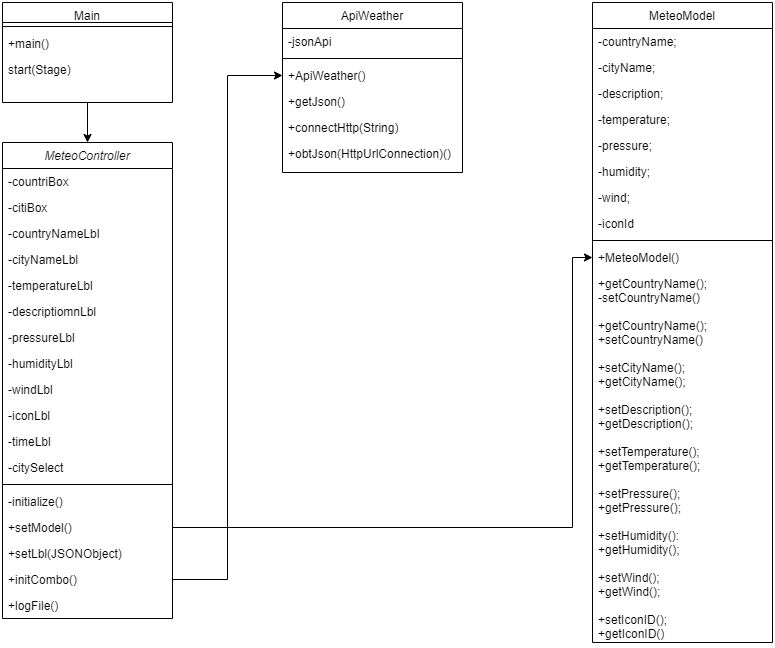

The diagram above was exported from draw.io. Its source (the exported page's mxGraphModel, read from the mxfile embedded in the PNG):
<mxGraphModel dx="981" dy="482" grid="1" gridSize="10" guides="1" tooltips="1" connect="1" arrows="1" fold="1" page="1" pageScale="1" pageWidth="827" pageHeight="1169" math="0" shadow="0">
  <root>
    <mxCell id="WIyWlLk6GJQsqaUBKTNV-0" />
    <mxCell id="WIyWlLk6GJQsqaUBKTNV-1" parent="WIyWlLk6GJQsqaUBKTNV-0" />
    <mxCell id="zkfFHV4jXpPFQw0GAbJ--0" value="MeteoController" style="swimlane;fontStyle=2;align=center;verticalAlign=top;childLayout=stackLayout;horizontal=1;startSize=26;horizontalStack=0;resizeParent=1;resizeLast=0;collapsible=1;marginBottom=0;rounded=0;shadow=0;strokeWidth=1;" parent="WIyWlLk6GJQsqaUBKTNV-1" vertex="1">
      <mxGeometry x="20" y="200" width="170" height="476" as="geometry">
        <mxRectangle x="230" y="140" width="160" height="26" as="alternateBounds" />
      </mxGeometry>
    </mxCell>
    <mxCell id="zkfFHV4jXpPFQw0GAbJ--1" value="-countriBox&#10;" style="text;align=left;verticalAlign=top;spacingLeft=4;spacingRight=4;overflow=hidden;rotatable=0;points=[[0,0.5],[1,0.5]];portConstraint=eastwest;" parent="zkfFHV4jXpPFQw0GAbJ--0" vertex="1">
      <mxGeometry y="26" width="170" height="26" as="geometry" />
    </mxCell>
    <mxCell id="zkfFHV4jXpPFQw0GAbJ--2" value="-citiBox" style="text;align=left;verticalAlign=top;spacingLeft=4;spacingRight=4;overflow=hidden;rotatable=0;points=[[0,0.5],[1,0.5]];portConstraint=eastwest;rounded=0;shadow=0;html=0;" parent="zkfFHV4jXpPFQw0GAbJ--0" vertex="1">
      <mxGeometry y="52" width="170" height="26" as="geometry" />
    </mxCell>
    <mxCell id="zkfFHV4jXpPFQw0GAbJ--3" value="-countryNameLbl" style="text;align=left;verticalAlign=top;spacingLeft=4;spacingRight=4;overflow=hidden;rotatable=0;points=[[0,0.5],[1,0.5]];portConstraint=eastwest;rounded=0;shadow=0;html=0;" parent="zkfFHV4jXpPFQw0GAbJ--0" vertex="1">
      <mxGeometry y="78" width="170" height="26" as="geometry" />
    </mxCell>
    <mxCell id="py0bb5KVZWGsOarkhof_-0" value="-cityNameLbl" style="text;align=left;verticalAlign=top;spacingLeft=4;spacingRight=4;overflow=hidden;rotatable=0;points=[[0,0.5],[1,0.5]];portConstraint=eastwest;rounded=0;shadow=0;html=0;" parent="zkfFHV4jXpPFQw0GAbJ--0" vertex="1">
      <mxGeometry y="104" width="170" height="26" as="geometry" />
    </mxCell>
    <mxCell id="py0bb5KVZWGsOarkhof_-1" value="-temperatureLbl" style="text;align=left;verticalAlign=top;spacingLeft=4;spacingRight=4;overflow=hidden;rotatable=0;points=[[0,0.5],[1,0.5]];portConstraint=eastwest;rounded=0;shadow=0;html=0;" parent="zkfFHV4jXpPFQw0GAbJ--0" vertex="1">
      <mxGeometry y="130" width="170" height="26" as="geometry" />
    </mxCell>
    <mxCell id="py0bb5KVZWGsOarkhof_-2" value="-descriptiomnLbl" style="text;align=left;verticalAlign=top;spacingLeft=4;spacingRight=4;overflow=hidden;rotatable=0;points=[[0,0.5],[1,0.5]];portConstraint=eastwest;rounded=0;shadow=0;html=0;" parent="zkfFHV4jXpPFQw0GAbJ--0" vertex="1">
      <mxGeometry y="156" width="170" height="26" as="geometry" />
    </mxCell>
    <mxCell id="py0bb5KVZWGsOarkhof_-3" value="-pressureLbl" style="text;align=left;verticalAlign=top;spacingLeft=4;spacingRight=4;overflow=hidden;rotatable=0;points=[[0,0.5],[1,0.5]];portConstraint=eastwest;rounded=0;shadow=0;html=0;" parent="zkfFHV4jXpPFQw0GAbJ--0" vertex="1">
      <mxGeometry y="182" width="170" height="26" as="geometry" />
    </mxCell>
    <mxCell id="py0bb5KVZWGsOarkhof_-4" value="-humidityLbl" style="text;align=left;verticalAlign=top;spacingLeft=4;spacingRight=4;overflow=hidden;rotatable=0;points=[[0,0.5],[1,0.5]];portConstraint=eastwest;rounded=0;shadow=0;html=0;" parent="zkfFHV4jXpPFQw0GAbJ--0" vertex="1">
      <mxGeometry y="208" width="170" height="26" as="geometry" />
    </mxCell>
    <mxCell id="py0bb5KVZWGsOarkhof_-5" value="-windLbl" style="text;align=left;verticalAlign=top;spacingLeft=4;spacingRight=4;overflow=hidden;rotatable=0;points=[[0,0.5],[1,0.5]];portConstraint=eastwest;rounded=0;shadow=0;html=0;" parent="zkfFHV4jXpPFQw0GAbJ--0" vertex="1">
      <mxGeometry y="234" width="170" height="26" as="geometry" />
    </mxCell>
    <mxCell id="py0bb5KVZWGsOarkhof_-6" value="-iconLbl" style="text;align=left;verticalAlign=top;spacingLeft=4;spacingRight=4;overflow=hidden;rotatable=0;points=[[0,0.5],[1,0.5]];portConstraint=eastwest;rounded=0;shadow=0;html=0;" parent="zkfFHV4jXpPFQw0GAbJ--0" vertex="1">
      <mxGeometry y="260" width="170" height="26" as="geometry" />
    </mxCell>
    <mxCell id="py0bb5KVZWGsOarkhof_-7" value="-timeLbl" style="text;align=left;verticalAlign=top;spacingLeft=4;spacingRight=4;overflow=hidden;rotatable=0;points=[[0,0.5],[1,0.5]];portConstraint=eastwest;rounded=0;shadow=0;html=0;" parent="zkfFHV4jXpPFQw0GAbJ--0" vertex="1">
      <mxGeometry y="286" width="170" height="26" as="geometry" />
    </mxCell>
    <mxCell id="py0bb5KVZWGsOarkhof_-8" value="-citySelect" style="text;align=left;verticalAlign=top;spacingLeft=4;spacingRight=4;overflow=hidden;rotatable=0;points=[[0,0.5],[1,0.5]];portConstraint=eastwest;rounded=0;shadow=0;html=0;" parent="zkfFHV4jXpPFQw0GAbJ--0" vertex="1">
      <mxGeometry y="312" width="170" height="26" as="geometry" />
    </mxCell>
    <mxCell id="zkfFHV4jXpPFQw0GAbJ--4" value="" style="line;html=1;strokeWidth=1;align=left;verticalAlign=middle;spacingTop=-1;spacingLeft=3;spacingRight=3;rotatable=0;labelPosition=right;points=[];portConstraint=eastwest;" parent="zkfFHV4jXpPFQw0GAbJ--0" vertex="1">
      <mxGeometry y="338" width="170" height="8" as="geometry" />
    </mxCell>
    <mxCell id="zkfFHV4jXpPFQw0GAbJ--5" value="-initialize()" style="text;align=left;verticalAlign=top;spacingLeft=4;spacingRight=4;overflow=hidden;rotatable=0;points=[[0,0.5],[1,0.5]];portConstraint=eastwest;" parent="zkfFHV4jXpPFQw0GAbJ--0" vertex="1">
      <mxGeometry y="346" width="170" height="26" as="geometry" />
    </mxCell>
    <mxCell id="py0bb5KVZWGsOarkhof_-10" value="+setModel()" style="text;align=left;verticalAlign=top;spacingLeft=4;spacingRight=4;overflow=hidden;rotatable=0;points=[[0,0.5],[1,0.5]];portConstraint=eastwest;" parent="zkfFHV4jXpPFQw0GAbJ--0" vertex="1">
      <mxGeometry y="372" width="170" height="26" as="geometry" />
    </mxCell>
    <mxCell id="py0bb5KVZWGsOarkhof_-11" value="+setLbl(JSONObject)" style="text;align=left;verticalAlign=top;spacingLeft=4;spacingRight=4;overflow=hidden;rotatable=0;points=[[0,0.5],[1,0.5]];portConstraint=eastwest;" parent="zkfFHV4jXpPFQw0GAbJ--0" vertex="1">
      <mxGeometry y="398" width="170" height="26" as="geometry" />
    </mxCell>
    <mxCell id="py0bb5KVZWGsOarkhof_-12" value="+initCombo()" style="text;align=left;verticalAlign=top;spacingLeft=4;spacingRight=4;overflow=hidden;rotatable=0;points=[[0,0.5],[1,0.5]];portConstraint=eastwest;" parent="zkfFHV4jXpPFQw0GAbJ--0" vertex="1">
      <mxGeometry y="424" width="170" height="26" as="geometry" />
    </mxCell>
    <mxCell id="8TZAKl28CDrpGBwYLrJy-0" value="+logFile()" style="text;align=left;verticalAlign=top;spacingLeft=4;spacingRight=4;overflow=hidden;rotatable=0;points=[[0,0.5],[1,0.5]];portConstraint=eastwest;" parent="zkfFHV4jXpPFQw0GAbJ--0" vertex="1">
      <mxGeometry y="450" width="170" height="26" as="geometry" />
    </mxCell>
    <mxCell id="zkfFHV4jXpPFQw0GAbJ--17" value="ApiWeather" style="swimlane;fontStyle=0;align=center;verticalAlign=top;childLayout=stackLayout;horizontal=1;startSize=26;horizontalStack=0;resizeParent=1;resizeLast=0;collapsible=1;marginBottom=0;rounded=0;shadow=0;strokeWidth=1;" parent="WIyWlLk6GJQsqaUBKTNV-1" vertex="1">
      <mxGeometry x="300" y="60" width="180" height="170" as="geometry">
        <mxRectangle x="550" y="140" width="160" height="26" as="alternateBounds" />
      </mxGeometry>
    </mxCell>
    <mxCell id="zkfFHV4jXpPFQw0GAbJ--18" value="-jsonApi" style="text;align=left;verticalAlign=top;spacingLeft=4;spacingRight=4;overflow=hidden;rotatable=0;points=[[0,0.5],[1,0.5]];portConstraint=eastwest;" parent="zkfFHV4jXpPFQw0GAbJ--17" vertex="1">
      <mxGeometry y="26" width="180" height="26" as="geometry" />
    </mxCell>
    <mxCell id="zkfFHV4jXpPFQw0GAbJ--23" value="" style="line;html=1;strokeWidth=1;align=left;verticalAlign=middle;spacingTop=-1;spacingLeft=3;spacingRight=3;rotatable=0;labelPosition=right;points=[];portConstraint=eastwest;" parent="zkfFHV4jXpPFQw0GAbJ--17" vertex="1">
      <mxGeometry y="52" width="180" height="8" as="geometry" />
    </mxCell>
    <mxCell id="zkfFHV4jXpPFQw0GAbJ--24" value="+ApiWeather()" style="text;align=left;verticalAlign=top;spacingLeft=4;spacingRight=4;overflow=hidden;rotatable=0;points=[[0,0.5],[1,0.5]];portConstraint=eastwest;" parent="zkfFHV4jXpPFQw0GAbJ--17" vertex="1">
      <mxGeometry y="60" width="180" height="26" as="geometry" />
    </mxCell>
    <mxCell id="zkfFHV4jXpPFQw0GAbJ--25" value="+getJson()" style="text;align=left;verticalAlign=top;spacingLeft=4;spacingRight=4;overflow=hidden;rotatable=0;points=[[0,0.5],[1,0.5]];portConstraint=eastwest;" parent="zkfFHV4jXpPFQw0GAbJ--17" vertex="1">
      <mxGeometry y="86" width="180" height="26" as="geometry" />
    </mxCell>
    <mxCell id="za_-WqFIc49zF97fzSBb-0" value="+connectHttp(String)" style="text;align=left;verticalAlign=top;spacingLeft=4;spacingRight=4;overflow=hidden;rotatable=0;points=[[0,0.5],[1,0.5]];portConstraint=eastwest;" parent="zkfFHV4jXpPFQw0GAbJ--17" vertex="1">
      <mxGeometry y="112" width="180" height="26" as="geometry" />
    </mxCell>
    <mxCell id="za_-WqFIc49zF97fzSBb-1" value="+obtJson(HttpUrlConnection)()" style="text;align=left;verticalAlign=top;spacingLeft=4;spacingRight=4;overflow=hidden;rotatable=0;points=[[0,0.5],[1,0.5]];portConstraint=eastwest;" parent="zkfFHV4jXpPFQw0GAbJ--17" vertex="1">
      <mxGeometry y="138" width="180" height="32" as="geometry" />
    </mxCell>
    <mxCell id="EDCJCfm7YyljZ27ae2nq-25" style="edgeStyle=orthogonalEdgeStyle;rounded=0;orthogonalLoop=1;jettySize=auto;html=1;exitX=0.5;exitY=1;exitDx=0;exitDy=0;entryX=0.5;entryY=0;entryDx=0;entryDy=0;" edge="1" parent="WIyWlLk6GJQsqaUBKTNV-1" source="EDCJCfm7YyljZ27ae2nq-0" target="zkfFHV4jXpPFQw0GAbJ--0">
      <mxGeometry relative="1" as="geometry" />
    </mxCell>
    <mxCell id="EDCJCfm7YyljZ27ae2nq-0" value="Main" style="swimlane;fontStyle=0;align=center;verticalAlign=top;childLayout=stackLayout;horizontal=1;startSize=20;horizontalStack=0;resizeParent=1;resizeLast=0;collapsible=1;marginBottom=0;rounded=0;shadow=0;strokeWidth=1;" vertex="1" parent="WIyWlLk6GJQsqaUBKTNV-1">
      <mxGeometry x="20" y="60" width="170" height="100" as="geometry">
        <mxRectangle x="550" y="140" width="160" height="26" as="alternateBounds" />
      </mxGeometry>
    </mxCell>
    <mxCell id="EDCJCfm7YyljZ27ae2nq-2" value="" style="line;html=1;strokeWidth=1;align=left;verticalAlign=middle;spacingTop=-1;spacingLeft=3;spacingRight=3;rotatable=0;labelPosition=right;points=[];portConstraint=eastwest;" vertex="1" parent="EDCJCfm7YyljZ27ae2nq-0">
      <mxGeometry y="20" width="170" height="8" as="geometry" />
    </mxCell>
    <mxCell id="EDCJCfm7YyljZ27ae2nq-7" value="+main()&#10;" style="text;align=left;verticalAlign=top;spacingLeft=4;spacingRight=4;overflow=hidden;rotatable=0;points=[[0,0.5],[1,0.5]];portConstraint=eastwest;" vertex="1" parent="EDCJCfm7YyljZ27ae2nq-0">
      <mxGeometry y="28" width="170" height="26" as="geometry" />
    </mxCell>
    <mxCell id="EDCJCfm7YyljZ27ae2nq-4" value="start(Stage)" style="text;align=left;verticalAlign=top;spacingLeft=4;spacingRight=4;overflow=hidden;rotatable=0;points=[[0,0.5],[1,0.5]];portConstraint=eastwest;" vertex="1" parent="EDCJCfm7YyljZ27ae2nq-0">
      <mxGeometry y="54" width="170" height="26" as="geometry" />
    </mxCell>
    <mxCell id="EDCJCfm7YyljZ27ae2nq-8" value="MeteoModel" style="swimlane;fontStyle=0;align=center;verticalAlign=top;childLayout=stackLayout;horizontal=1;startSize=26;horizontalStack=0;resizeParent=1;resizeLast=0;collapsible=1;marginBottom=0;rounded=0;shadow=0;strokeWidth=1;" vertex="1" parent="WIyWlLk6GJQsqaUBKTNV-1">
      <mxGeometry x="610" y="60" width="180" height="640" as="geometry">
        <mxRectangle x="550" y="140" width="160" height="26" as="alternateBounds" />
      </mxGeometry>
    </mxCell>
    <mxCell id="EDCJCfm7YyljZ27ae2nq-9" value="-countryName;&#10;" style="text;align=left;verticalAlign=top;spacingLeft=4;spacingRight=4;overflow=hidden;rotatable=0;points=[[0,0.5],[1,0.5]];portConstraint=eastwest;" vertex="1" parent="EDCJCfm7YyljZ27ae2nq-8">
      <mxGeometry y="26" width="180" height="26" as="geometry" />
    </mxCell>
    <mxCell id="EDCJCfm7YyljZ27ae2nq-16" value="-cityName;" style="text;align=left;verticalAlign=top;spacingLeft=4;spacingRight=4;overflow=hidden;rotatable=0;points=[[0,0.5],[1,0.5]];portConstraint=eastwest;" vertex="1" parent="EDCJCfm7YyljZ27ae2nq-8">
      <mxGeometry y="52" width="180" height="26" as="geometry" />
    </mxCell>
    <mxCell id="EDCJCfm7YyljZ27ae2nq-17" value="-description;" style="text;align=left;verticalAlign=top;spacingLeft=4;spacingRight=4;overflow=hidden;rotatable=0;points=[[0,0.5],[1,0.5]];portConstraint=eastwest;" vertex="1" parent="EDCJCfm7YyljZ27ae2nq-8">
      <mxGeometry y="78" width="180" height="26" as="geometry" />
    </mxCell>
    <mxCell id="EDCJCfm7YyljZ27ae2nq-18" value="-temperature;" style="text;align=left;verticalAlign=top;spacingLeft=4;spacingRight=4;overflow=hidden;rotatable=0;points=[[0,0.5],[1,0.5]];portConstraint=eastwest;" vertex="1" parent="EDCJCfm7YyljZ27ae2nq-8">
      <mxGeometry y="104" width="180" height="26" as="geometry" />
    </mxCell>
    <mxCell id="EDCJCfm7YyljZ27ae2nq-19" value="-pressure;" style="text;align=left;verticalAlign=top;spacingLeft=4;spacingRight=4;overflow=hidden;rotatable=0;points=[[0,0.5],[1,0.5]];portConstraint=eastwest;" vertex="1" parent="EDCJCfm7YyljZ27ae2nq-8">
      <mxGeometry y="130" width="180" height="26" as="geometry" />
    </mxCell>
    <mxCell id="EDCJCfm7YyljZ27ae2nq-20" value="-humidity;" style="text;align=left;verticalAlign=top;spacingLeft=4;spacingRight=4;overflow=hidden;rotatable=0;points=[[0,0.5],[1,0.5]];portConstraint=eastwest;" vertex="1" parent="EDCJCfm7YyljZ27ae2nq-8">
      <mxGeometry y="156" width="180" height="26" as="geometry" />
    </mxCell>
    <mxCell id="EDCJCfm7YyljZ27ae2nq-21" value="-wind;" style="text;align=left;verticalAlign=top;spacingLeft=4;spacingRight=4;overflow=hidden;rotatable=0;points=[[0,0.5],[1,0.5]];portConstraint=eastwest;" vertex="1" parent="EDCJCfm7YyljZ27ae2nq-8">
      <mxGeometry y="182" width="180" height="26" as="geometry" />
    </mxCell>
    <mxCell id="EDCJCfm7YyljZ27ae2nq-22" value="-iconId" style="text;align=left;verticalAlign=top;spacingLeft=4;spacingRight=4;overflow=hidden;rotatable=0;points=[[0,0.5],[1,0.5]];portConstraint=eastwest;" vertex="1" parent="EDCJCfm7YyljZ27ae2nq-8">
      <mxGeometry y="208" width="180" height="26" as="geometry" />
    </mxCell>
    <mxCell id="EDCJCfm7YyljZ27ae2nq-10" value="" style="line;html=1;strokeWidth=1;align=left;verticalAlign=middle;spacingTop=-1;spacingLeft=3;spacingRight=3;rotatable=0;labelPosition=right;points=[];portConstraint=eastwest;" vertex="1" parent="EDCJCfm7YyljZ27ae2nq-8">
      <mxGeometry y="234" width="180" height="8" as="geometry" />
    </mxCell>
    <mxCell id="EDCJCfm7YyljZ27ae2nq-11" value="+MeteoModel()" style="text;align=left;verticalAlign=top;spacingLeft=4;spacingRight=4;overflow=hidden;rotatable=0;points=[[0,0.5],[1,0.5]];portConstraint=eastwest;" vertex="1" parent="EDCJCfm7YyljZ27ae2nq-8">
      <mxGeometry y="242" width="180" height="26" as="geometry" />
    </mxCell>
    <mxCell id="EDCJCfm7YyljZ27ae2nq-12" value="+getCountryName();&#10;-setCountryName()" style="text;align=left;verticalAlign=top;spacingLeft=4;spacingRight=4;overflow=hidden;rotatable=0;points=[[0,0.5],[1,0.5]];portConstraint=eastwest;" vertex="1" parent="EDCJCfm7YyljZ27ae2nq-8">
      <mxGeometry y="268" width="180" height="42" as="geometry" />
    </mxCell>
    <mxCell id="EDCJCfm7YyljZ27ae2nq-23" value="+getCountryName();&#10;+setCountryName()&#10;&#10;+setCityName();&#10;+getCityName();&#10;&#10;+setDescription();&#10;+getDescription();&#10;&#10;+setTemperature();&#10;+getTemperature();&#10;&#10;+setPressure();&#10;+getPressure();&#10;&#10;+setHumidity():&#10;+getHumidity();&#10;&#10;+setWind();&#10;+getWind();&#10;&#10;+setIconID();&#10;+getIconID()&#10;&#10;&#10;&#10;" style="text;align=left;verticalAlign=top;spacingLeft=4;spacingRight=4;overflow=hidden;rotatable=0;points=[[0,0.5],[1,0.5]];portConstraint=eastwest;" vertex="1" parent="EDCJCfm7YyljZ27ae2nq-8">
      <mxGeometry y="310" width="180" height="330" as="geometry" />
    </mxCell>
    <mxCell id="EDCJCfm7YyljZ27ae2nq-26" style="edgeStyle=orthogonalEdgeStyle;rounded=0;orthogonalLoop=1;jettySize=auto;html=1;exitX=1;exitY=0.5;exitDx=0;exitDy=0;entryX=0;entryY=0.5;entryDx=0;entryDy=0;" edge="1" parent="WIyWlLk6GJQsqaUBKTNV-1" source="py0bb5KVZWGsOarkhof_-10" target="EDCJCfm7YyljZ27ae2nq-11">
      <mxGeometry relative="1" as="geometry">
        <mxPoint x="550" y="317" as="targetPoint" />
        <Array as="points">
          <mxPoint x="590" y="585" />
          <mxPoint x="590" y="315" />
        </Array>
      </mxGeometry>
    </mxCell>
    <mxCell id="EDCJCfm7YyljZ27ae2nq-27" style="edgeStyle=orthogonalEdgeStyle;rounded=0;orthogonalLoop=1;jettySize=auto;html=1;exitX=1;exitY=0.5;exitDx=0;exitDy=0;entryX=0;entryY=0.5;entryDx=0;entryDy=0;" edge="1" parent="WIyWlLk6GJQsqaUBKTNV-1" source="py0bb5KVZWGsOarkhof_-12" target="zkfFHV4jXpPFQw0GAbJ--24">
      <mxGeometry relative="1" as="geometry" />
    </mxCell>
  </root>
</mxGraphModel>